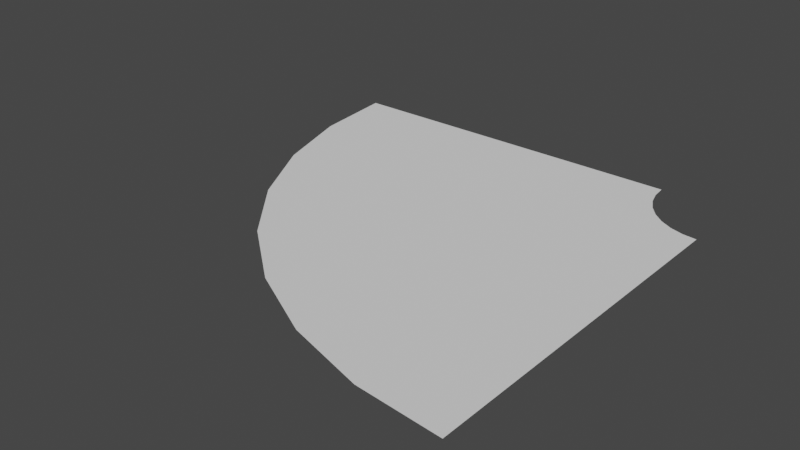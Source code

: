 # Source: angleMinus90.blend  (saved by Blender 2.93.20; exported with 4.5.12 LTS)
import bpy
from mathutils import Matrix  # noqa: F401  (used for matrix-valued properties, if any)

bpy.ops.wm.read_factory_settings(use_empty=True)
scene = bpy.context.scene
scene.name = 'Scene'

# ---- collections
col_collection = bpy.data.collections.new('Collection'); scene.collection.children.link(col_collection)

# ---- world
world_world = bpy.data.worlds.new('World'); scene.world = world_world
world_world.use_nodes = True; world_world.node_tree.nodes.clear()
_N = world_world.node_tree.nodes; _L = world_world.node_tree.links
n0 = _N.new('ShaderNodeOutputWorld'); n0.name = 'World Output'; n0.location = (300, 300)
n1 = _N.new('ShaderNodeBackground'); n1.name = 'Background'; n1.location = (10, 300)
n1.inputs[0].default_value = (0.05088, 0.05088, 0.05088, 1.0)
_L.new(n1.outputs[0], n0.inputs[0])
n0.is_active_output = True
world_world.color = (0.05088, 0.05088, 0.05088)
world_world.use_sun_shadow = False
world_world.sun_shadow_jitter_overblur = 0.0

# ---- meshes
me_circle = bpy.data.meshes.new('Circle')
me_circle.from_pydata([(8.742e-08, -1.0, 0.0), (-0.1951, -0.9808, 0.0), (-0.3827, -0.9239, 0.0), (-0.5556, -0.8315, 0.0), (-0.7071, -0.7071, 0.0), (-0.8315, -0.5556, 0.0), (-0.9239, -0.3827, 0.0), (-0.9808, -0.1951, 0.0), (-1.0, -4.371e-08, 0.0), (5.664e-07, -6.0, 0.0), (-1.171, -5.885, 0.0), (-2.296, -5.543, 0.0), (-3.333, -4.989, 0.0), (-4.243, -4.243, 0.0), (-4.989, -3.333, 0.0), (-5.543, -2.296, 0.0), (-5.885, -1.171, 0.0), (-6.0, -3.405e-07, 0.0)], [], [(1, 10, 9, 0), (2, 11, 10, 1), (3, 12, 11, 2), (4, 13, 12, 3), (5, 14, 13, 4), (6, 15, 14, 5), (7, 16, 15, 6), (8, 17, 16, 7)])
_uv = me_circle.uv_layers.new(name='UVMap')
_uv.uv.foreach_set('vector', [0.001043, 0.8626, 0.9967, 0.8626, 0.9967, 0.9994, 0.001043, 0.9994, 0.001043, 0.736, 0.9967, 0.736, 0.9967, 0.8626, 0.001043, 0.8626, 0.001043, 0.6033, 0.9967, 0.6033, 0.9967, 0.736, 0.001043, 0.736, 0.001043, 0.4664, 0.9967, 0.4664, 0.9967, 0.6033, 0.001043, 0.6033, 0.001043, 0.3487, 0.9967, 0.3487, 0.9967, 0.4664, 0.001043, 0.4664, 0.001043, 0.2285, 0.9967, 0.2285, 0.9967, 0.3487, 0.001043, 0.3487, 0.001043, 0.1064, 0.9967, 0.1064, 0.9967, 0.2285, 0.001043, 0.2285, 0.001043, 0.002183, 0.9967, 0.002183, 0.9967, 0.1064, 0.001043, 0.1064])
me_circle.use_remesh_fix_poles = True
me_circle.use_remesh_preserve_attributes = False
me_circle.update()

# ---- objects
ob_circle = bpy.data.objects.new('Circle', me_circle)
ob_empty = bpy.data.objects.new('Empty', None)

# ---- transforms, parenting, visibility, modifiers, constraints
ob_circle.location = (3.5, 0.0, 0.0)
ob_empty.location = (3.5, 0.0, 0.0)
ob_empty.empty_display_type = 'ARROWS'

# ---- collection membership
col_collection.objects.link(ob_circle)
col_collection.objects.link(ob_empty)

# ---- scene / render settings (as saved in the file)
scene.frame_start = 1; scene.frame_end = 250; scene.frame_set(1)
scene.render.engine = 'BLENDER_EEVEE_NEXT'
scene.cycles.use_denoising = False
scene.cycles.samples = 128
scene.cycles.sampling_pattern = 'TABULATED_SOBOL'
scene.cycles.use_adaptive_sampling = False
scene.cycles.use_light_tree = False
scene.view_settings.view_transform = 'Filmic'
bpy.context.view_layer.update()

# ---- added for rendering (the .blend has no active camera and no usable light): camera, sun
cam_auto = bpy.data.cameras.new('AutoCamera')
cam_auto.lens = 50.0
cam_auto.sensor_width = 36.0
cam_auto.clip_end = 1000.0
ob_auto_camera = bpy.data.objects.new('AutoCamera', cam_auto)
scene.collection.objects.link(ob_auto_camera)
ob_auto_camera.location = (8.35079, -12.4209, 6.28063)
ob_auto_camera.rotation_euler = (1.09748, -7.21219e-08, 0.694738)
scene.camera = ob_auto_camera
light_auto_sun = bpy.data.lights.new('AutoSun', 'SUN')
light_auto_sun.energy = 3.0
light_auto_sun.angle = 0.0523599
ob_auto_sun = bpy.data.objects.new('AutoSun', light_auto_sun)
scene.collection.objects.link(ob_auto_sun)
ob_auto_sun.rotation_euler = (0.872665, 0.174533, 0.523599)
bpy.context.view_layer.update()

